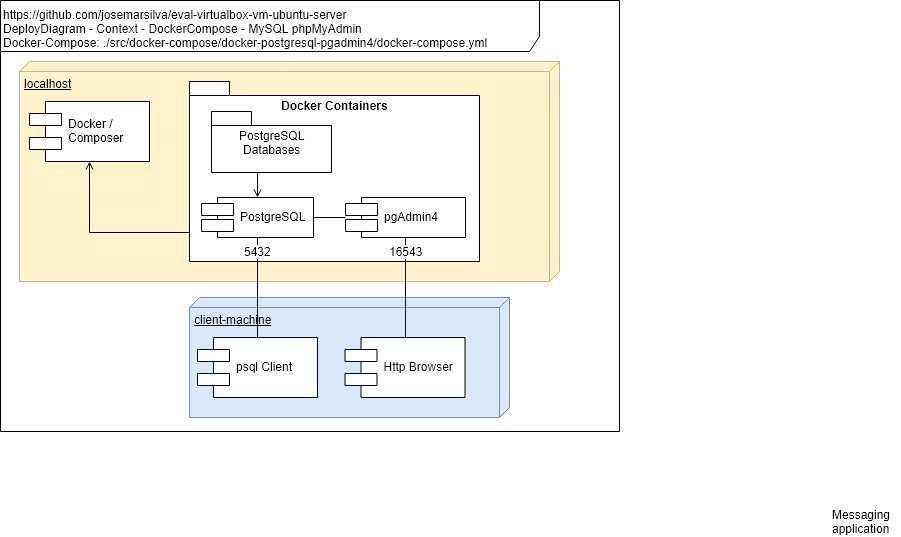

The diagram above was exported from draw.io. Its source (the exported page's mxGraphModel, read from the mxfile embedded in the PNG):
<mxGraphModel dx="840" dy="1705" grid="1" gridSize="10" guides="1" tooltips="1" connect="1" arrows="1" fold="1" page="1" pageScale="1" pageWidth="827" pageHeight="1169" math="0" shadow="0">
  <root>
    <mxCell id="0" />
    <mxCell id="1" parent="0" />
    <mxCell id="N45e1Y0BIvOrLRyRiqLC-1" value="&lt;div style=&quot;text-align: left&quot;&gt;&lt;span&gt;https://github.com/josemarsilva/eval-virtualbox-vm-ubuntu-server&lt;/span&gt;&lt;/div&gt;&lt;div style=&quot;text-align: left&quot;&gt;&lt;span&gt;DeployDiagram - Context - DockerCompose - MySQL phpMyAdmin&lt;/span&gt;&lt;/div&gt;&lt;div style=&quot;text-align: left&quot;&gt;&lt;span&gt;Docker-Compose: ./src/docker-compose/docker-postgresql-pgadmin4/docker-compose.yml&lt;/span&gt;&lt;/div&gt;" style="shape=umlFrame;whiteSpace=wrap;html=1;width=539;height=51;align=left;verticalAlign=top;" parent="1" vertex="1">
      <mxGeometry x="1" y="-1" width="619" height="431" as="geometry" />
    </mxCell>
    <mxCell id="N45e1Y0BIvOrLRyRiqLC-2" value="localhost" style="verticalAlign=top;align=left;spacingTop=8;spacingLeft=2;spacingRight=12;shape=cube;size=10;direction=south;fontStyle=4;html=1;fillColor=#fff2cc;strokeColor=#d6b656;" parent="1" vertex="1">
      <mxGeometry x="20" y="60" width="540" height="220" as="geometry" />
    </mxCell>
    <mxCell id="N45e1Y0BIvOrLRyRiqLC-29" value="Docker / &#10;Composer" style="shape=component;align=left;spacingLeft=36;" parent="1" vertex="1">
      <mxGeometry x="30" y="100" width="120" height="60" as="geometry" />
    </mxCell>
    <mxCell id="jjxSBJ16hvwtvMi2hzRo-2" value="Messaging&lt;br&gt;application&lt;br&gt;" style="text;html=1;resizable=0;autosize=1;align=left;verticalAlign=middle;points=[];fillColor=none;strokeColor=none;rounded=0;dashed=1;" parent="1" vertex="1">
      <mxGeometry x="831" y="505" width="70" height="30" as="geometry" />
    </mxCell>
    <mxCell id="jjxSBJ16hvwtvMi2hzRo-11" style="rounded=0;orthogonalLoop=1;jettySize=auto;html=1;entryX=0.5;entryY=1;entryDx=0;entryDy=0;endArrow=open;endFill=0;exitX=0;exitY=0;exitDx=0;exitDy=150.5;exitPerimeter=0;edgeStyle=orthogonalEdgeStyle;" parent="1" source="7NOW7wccANib8WpZikjN-1" target="N45e1Y0BIvOrLRyRiqLC-29" edge="1">
      <mxGeometry relative="1" as="geometry">
        <mxPoint x="201" y="652" as="sourcePoint" />
        <mxPoint x="180" y="124" as="targetPoint" />
      </mxGeometry>
    </mxCell>
    <mxCell id="7NOW7wccANib8WpZikjN-1" value="Docker Containers" style="shape=folder;fontStyle=1;spacingTop=10;tabWidth=40;tabHeight=14;tabPosition=left;html=1;verticalAlign=top;" parent="1" vertex="1">
      <mxGeometry x="190" y="80" width="290" height="180" as="geometry" />
    </mxCell>
    <mxCell id="y9_T_weyW9D1Af3y13Dz-9" style="edgeStyle=orthogonalEdgeStyle;rounded=0;orthogonalLoop=1;jettySize=auto;html=1;endArrow=none;endFill=0;" parent="1" source="Qa_mkClXPno3e8kY1OqX-1" target="Qa_mkClXPno3e8kY1OqX-2" edge="1">
      <mxGeometry relative="1" as="geometry" />
    </mxCell>
    <mxCell id="Qa_mkClXPno3e8kY1OqX-1" value="PostgreSQL" style="shape=component;align=left;spacingLeft=36;" parent="1" vertex="1">
      <mxGeometry x="202" y="196" width="112" height="40" as="geometry" />
    </mxCell>
    <mxCell id="Qa_mkClXPno3e8kY1OqX-2" value="pgAdmin4" style="shape=component;align=left;spacingLeft=36;" parent="1" vertex="1">
      <mxGeometry x="346" y="196" width="120" height="40" as="geometry" />
    </mxCell>
    <mxCell id="y9_T_weyW9D1Af3y13Dz-2" value="client-machine" style="verticalAlign=top;align=left;spacingTop=8;spacingLeft=2;spacingRight=12;shape=cube;size=10;direction=south;fontStyle=4;html=1;fillColor=#dae8fc;strokeColor=#6c8ebf;" parent="1" vertex="1">
      <mxGeometry x="190" y="296" width="320" height="120" as="geometry" />
    </mxCell>
    <mxCell id="y9_T_weyW9D1Af3y13Dz-3" value="Http Browser" style="shape=component;align=left;spacingLeft=36;" parent="1" vertex="1">
      <mxGeometry x="345.5" y="336" width="120" height="60" as="geometry" />
    </mxCell>
    <mxCell id="y9_T_weyW9D1Af3y13Dz-5" style="rounded=0;orthogonalLoop=1;jettySize=auto;html=1;entryX=0.5;entryY=1;entryDx=0;entryDy=0;endArrow=none;endFill=0;exitX=0.5;exitY=0;exitDx=0;exitDy=0;edgeStyle=orthogonalEdgeStyle;" parent="1" source="y9_T_weyW9D1Af3y13Dz-4" target="Qa_mkClXPno3e8kY1OqX-1" edge="1">
      <mxGeometry relative="1" as="geometry" />
    </mxCell>
    <mxCell id="y9_T_weyW9D1Af3y13Dz-6" value="5432" style="text;html=1;resizable=0;points=[];align=center;verticalAlign=middle;labelBackgroundColor=#ffffff;" parent="y9_T_weyW9D1Af3y13Dz-5" vertex="1" connectable="0">
      <mxGeometry x="0.6961" y="-2" relative="1" as="geometry">
        <mxPoint x="-2" y="-1.5" as="offset" />
      </mxGeometry>
    </mxCell>
    <mxCell id="y9_T_weyW9D1Af3y13Dz-4" value="psql Client" style="shape=component;align=left;spacingLeft=36;" parent="1" vertex="1">
      <mxGeometry x="198" y="336" width="120" height="60" as="geometry" />
    </mxCell>
    <mxCell id="y9_T_weyW9D1Af3y13Dz-7" style="rounded=0;orthogonalLoop=1;jettySize=auto;html=1;entryX=0.5;entryY=1;entryDx=0;entryDy=0;endArrow=none;endFill=0;exitX=0.5;exitY=0;exitDx=0;exitDy=0;edgeStyle=orthogonalEdgeStyle;" parent="1" source="y9_T_weyW9D1Af3y13Dz-3" target="Qa_mkClXPno3e8kY1OqX-2" edge="1">
      <mxGeometry relative="1" as="geometry">
        <mxPoint x="210" y="345" as="sourcePoint" />
        <mxPoint x="272" y="187" as="targetPoint" />
      </mxGeometry>
    </mxCell>
    <mxCell id="y9_T_weyW9D1Af3y13Dz-8" value="16543" style="text;html=1;resizable=0;points=[];align=center;verticalAlign=middle;labelBackgroundColor=#ffffff;" parent="y9_T_weyW9D1Af3y13Dz-7" vertex="1" connectable="0">
      <mxGeometry x="0.6961" y="-2" relative="1" as="geometry">
        <mxPoint x="-2.5" y="-1.5" as="offset" />
      </mxGeometry>
    </mxCell>
    <mxCell id="YJKNZ_XPv2-z4mbvWm50-2" style="rounded=0;orthogonalLoop=1;jettySize=auto;html=1;exitX=0.5;exitY=1;exitDx=0;exitDy=0;exitPerimeter=0;entryX=0.5;entryY=0;entryDx=0;entryDy=0;edgeStyle=orthogonalEdgeStyle;endArrow=open;endFill=0;" parent="1" source="YJKNZ_XPv2-z4mbvWm50-1" target="Qa_mkClXPno3e8kY1OqX-1" edge="1">
      <mxGeometry relative="1" as="geometry" />
    </mxCell>
    <mxCell id="YJKNZ_XPv2-z4mbvWm50-1" value="PostgreSQL&lt;br&gt;Databases" style="shape=folder;fontStyle=0;spacingTop=10;tabWidth=40;tabHeight=14;tabPosition=left;html=1;verticalAlign=top;" parent="1" vertex="1">
      <mxGeometry x="212" y="110" width="120" height="61" as="geometry" />
    </mxCell>
  </root>
</mxGraphModel>